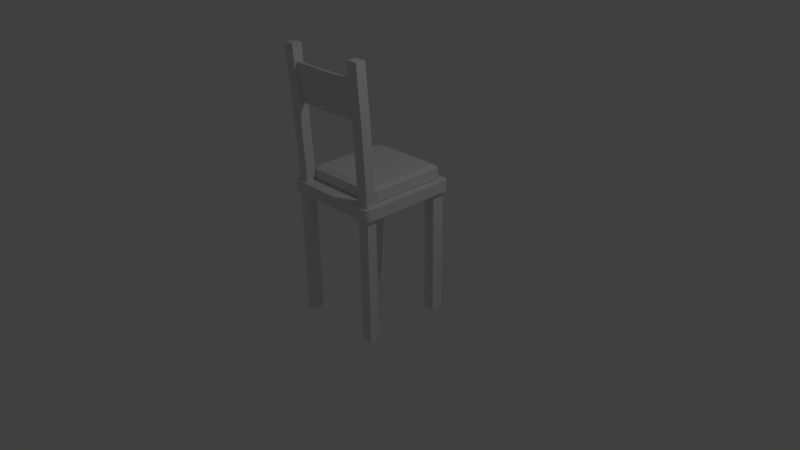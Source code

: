 # Source: chair_avec_coussin.blend  (saved by Blender 2.68.0; exported with 4.5.12 LTS)
import bpy
from mathutils import Matrix  # noqa: F401  (used for matrix-valued properties, if any)

bpy.ops.wm.read_factory_settings(use_empty=True)
scene = bpy.context.scene
scene.name = 'Scene'

# ---- collections
col_collection_1 = bpy.data.collections.new('Collection 1'); scene.collection.children.link(col_collection_1)

# ---- materials (node trees are filled in below, after node groups)
mat_material = bpy.data.materials.new('Material')
mat_material.alpha_threshold = 0.0
mat_material.use_transparent_shadow = False
mat_material.roughness = 0.5
mat_material.line_color = (0.0, 0.0, 0.0, 1.0)
mat_material_001 = bpy.data.materials.new('Material.001')
mat_material_001.alpha_threshold = 0.0
mat_material_001.use_transparent_shadow = False
mat_material_001.roughness = 0.5
mat_material_001.line_color = (0.0, 0.0, 0.0, 1.0)

# ---- material node trees

# ---- world
world_world = bpy.data.worlds.new('World'); scene.world = world_world
world_world.color = (0.05088, 0.05088, 0.05088)
world_world.use_sun_shadow = False
world_world.sun_shadow_jitter_overblur = 0.0
world_world.cycles.sampling_method = 'MANUAL'
world_world.cycles.sample_map_resolution = 256

# ---- cameras
cam_camera = bpy.data.cameras.new('Camera')
cam_camera.clip_end = 100.0
cam_camera.lens = 35.0
cam_camera.sensor_width = 32.0
cam_camera.sensor_height = 18.0
cam_camera.ortho_scale = 7.314
cam_camera.dof.focus_distance = 0.0
cam_camera.dof.aperture_fstop = 128.0

# ---- lights
light_lamp = bpy.data.lights.new('Lamp', 'POINT')
light_lamp.transmission_factor = 0.0
light_lamp.cutoff_distance = 30.0
light_lamp.energy = 100.0
light_lamp.shadow_buffer_clip_start = 1.001
light_lamp.shadow_soft_size = 0.1
light_lamp.shadow_maximum_resolution = 0.006
light_lamp.use_absolute_resolution = True
light_lamp.cycles.use_multiple_importance_sampling = False

# ---- meshes
me_cube = bpy.data.meshes.new('Cube')
me_cube.from_pydata([(-0.5261, -0.4516, 1.847), (-0.5261, 0.6188, 1.847), (0.5443, 0.6188, 1.847), (0.5443, -0.4516, 1.847), (-0.5261, -0.4516, 1.97), (-0.5261, 0.6188, 1.97), (0.5443, 0.6188, 1.97), (0.5443, -0.4516, 1.97), (0.4927, 0.6447, 1.974), (0.4927, 0.6447, 1.844), (0.4927, -0.4775, 1.974), (0.4927, -0.4775, 1.844), (-0.552, -0.3925, 1.974), (-0.552, -0.3925, 1.844), (0.5702, -0.3925, 1.974), (0.5702, -0.3925, 1.844), (0.4927, -0.3925, 1.844), (0.4927, -0.3925, 2.005), (-0.4752, 0.6447, 1.844), (-0.4752, -0.4775, 1.974), (-0.4752, 0.6447, 1.974), (-0.4752, -0.4775, 1.844), (-0.4752, -0.3925, 2.005), (-0.4752, -0.3925, 1.844), (-0.552, 0.5347, 1.974), (0.5702, 0.5347, 1.844), (-0.552, 0.5347, 1.844), (0.5702, 0.5347, 1.974), (0.4927, 0.5347, 1.844), (0.4927, 0.5347, 2.005), (-0.4752, 0.5347, 2.005), (-0.4752, 0.5347, 1.844), (0.6249, 0.6291, 1.687), (0.6249, -0.6139, 1.687), (-0.618, -0.6139, 1.687), (-0.618, 0.6291, 1.687), (0.6249, 0.6291, 1.835), (0.6249, -0.6139, 1.835), (-0.618, -0.6139, 1.835), (-0.618, 0.6291, 1.835), (-0.4799, 0.6291, 1.687), (-0.4799, -0.6139, 1.687), (-0.4799, 0.6291, 1.835), (-0.4799, -0.6139, 1.835), (0.6249, -0.4823, 1.687), (-0.618, -0.4823, 1.687), (0.6249, -0.4823, 1.835), (-0.618, -0.4823, 1.835), (-0.4799, -0.4823, 1.687), (-0.4799, -0.4823, 1.835), (-0.618, 0.4625, 1.687), (-0.618, 0.4625, 1.835), (-0.4799, 0.4625, 1.687), (0.6249, 0.4625, 1.687), (0.6249, 0.4625, 1.835), (-0.4799, 0.4625, 1.835), (0.473, 0.6291, 1.687), (0.473, -0.6139, 1.687), (0.473, 0.6291, 1.835), (0.473, -0.6139, 1.835), (0.473, -0.4823, 1.687), (0.473, -0.4823, 1.835), (0.473, 0.4625, 1.687), (0.473, 0.4625, 1.835), (0.6249, -0.6639, 1.687), (-0.618, -0.6639, 1.687), (0.6249, -0.6639, 1.835), (-0.618, -0.6639, 1.835), (-0.4799, -0.6639, 1.687), (-0.4799, -0.6639, 1.835), (0.473, -0.6639, 1.687), (0.473, -0.6639, 1.835), (0.6249, 0.6791, 1.687), (-0.618, 0.6791, 1.687), (0.6249, 0.6791, 1.835), (-0.618, 0.6791, 1.835), (-0.4799, 0.6791, 1.687), (-0.4799, 0.6791, 1.835), (0.473, 0.6791, 1.687), (0.473, 0.6791, 1.835), (-0.668, -0.6139, 1.687), (-0.668, 0.6291, 1.687), (-0.668, -0.6139, 1.835), (-0.668, 0.6291, 1.835), (-0.668, -0.4823, 1.687), (-0.668, -0.4823, 1.835), (-0.668, 0.4625, 1.687), (-0.668, 0.4625, 1.835), (-0.6478, -0.6437, 1.689), (-0.6478, -0.6437, 1.832), (-0.6478, 0.6588, 1.689), (-0.6478, 0.6588, 1.832), (0.6749, 0.6291, 1.687), (0.6749, -0.6139, 1.687), (0.6749, 0.6291, 1.835), (0.6749, -0.6139, 1.835), (0.6749, -0.4823, 1.687), (0.6749, -0.4823, 1.835), (0.6749, 0.4625, 1.687), (0.6749, 0.4625, 1.835), (0.6547, -0.6437, 1.689), (0.6547, -0.6437, 1.832), (0.6547, 0.6588, 1.689), (0.6547, 0.6588, 1.832), (0.6249, 0.6291, -1.192e-07), (0.6249, -0.6139, -1.192e-07), (-0.618, -0.6139, -1.192e-07), (-0.618, 0.6291, -1.192e-07), (-0.4799, 0.6291, -1.192e-07), (-0.4799, -0.6139, -1.192e-07), (0.6249, -0.4823, -1.192e-07), (-0.618, -0.4823, -1.192e-07), (-0.4799, -0.4823, -1.192e-07), (-0.618, 0.4625, -1.192e-07), (-0.4799, 0.4625, -1.192e-07), (0.6249, 0.4625, -1.192e-07), (0.473, 0.6291, -1.192e-07), (0.473, -0.6139, -1.192e-07), (0.473, -0.4823, -1.192e-07), (0.473, 0.4625, -1.192e-07), (0.6249, -0.6604, 2.862), (-0.618, -0.6604, 2.862), (-0.4799, -0.6604, 2.862), (0.6249, -0.5288, 2.862), (-0.618, -0.5288, 2.862), (-0.4799, -0.5288, 2.862), (0.473, -0.6604, 2.862), (0.473, -0.5288, 2.862), (0.6249, -0.6953, 3.349), (-0.618, -0.6953, 3.349), (-0.4799, -0.6953, 3.349), (0.6249, -0.5637, 3.349), (-0.618, -0.5637, 3.349), (-0.4799, -0.5637, 3.349), (0.473, -0.6953, 3.349), (0.473, -0.5637, 3.349), (0.6249, -0.7074, 3.568), (-0.618, -0.7074, 3.568), (-0.4799, -0.7074, 3.568), (0.6249, -0.5758, 3.568), (-0.618, -0.5758, 3.568), (-0.4799, -0.5758, 3.568), (0.473, -0.7074, 3.568), (0.473, -0.5758, 3.568), (0.6249, -0.5669, 1.687), (0.6249, -0.5669, 1.835), (-0.4799, -0.5669, 1.835), (-0.618, -0.5669, 1.687), (-0.618, -0.5669, 1.835), (-0.4799, -0.5669, 1.687), (0.473, -0.5669, 1.687), (0.473, -0.5669, 1.835), (-0.668, -0.5669, 1.687), (-0.668, -0.5669, 1.835), (0.6749, -0.5669, 1.687), (0.6749, -0.5669, 1.835), (0.6249, -0.5669, -1.192e-07), (-0.618, -0.5669, -1.192e-07), (-0.4799, -0.5669, -1.192e-07), (0.473, -0.5669, -1.192e-07), (0.6249, -0.6134, 2.862), (-0.4799, -0.6134, 2.862), (-0.618, -0.6134, 2.862), (0.473, -0.6134, 2.862), (0.6249, -0.6483, 3.349), (-0.4799, -0.6483, 3.349), (-0.618, -0.6483, 3.349), (0.473, -0.6483, 3.349), (0.6249, -0.6604, 3.568), (-0.4799, -0.6604, 3.568), (-0.618, -0.6604, 3.568), (0.473, -0.6604, 3.568), (0.473, -0.5246, 1.687), (0.473, -0.5246, -1.192e-07), (0.6249, -0.5246, 1.687), (0.6249, -0.5246, 1.835), (-0.4799, -0.5246, 1.835), (-0.618, -0.5246, 1.687), (-0.618, -0.5246, 1.835), (-0.4799, -0.5246, 1.687), (0.473, -0.5246, 1.835), (-0.668, -0.5246, 1.687), (-0.668, -0.5246, 1.835), (0.6749, -0.5246, 1.687), (0.6749, -0.5246, 1.835), (0.6249, -0.5246, -1.192e-07), (-0.618, -0.5246, -1.192e-07), (-0.4799, -0.5246, -1.192e-07), (0.6249, -0.5711, 2.862), (-0.4799, -0.5711, 2.862), (-0.618, -0.5711, 2.862), (0.473, -0.5711, 2.862), (0.6249, -0.606, 3.349), (-0.4799, -0.606, 3.349), (-0.618, -0.606, 3.349), (0.473, -0.606, 3.349), (0.6249, -0.6181, 3.568), (-0.4799, -0.6181, 3.568), (-0.618, -0.6181, 3.568), (0.473, -0.6181, 3.568), (0.3377, -0.5824, 2.862), (0.3377, -0.6173, 3.349), (0.3377, -0.6247, 2.862), (0.3377, -0.6596, 3.349), (-0.3034, -0.6596, 3.349), (-0.3034, -0.5824, 2.862), (-0.3034, -0.6173, 3.349), (-0.3034, -0.6247, 2.862), (0.01718, -0.6765, 3.349), (0.01718, -0.5994, 2.862), (0.01718, -0.6342, 3.349), (0.01718, -0.6417, 2.862)], [], [(24, 5, 1, 26), (8, 6, 2, 9), (14, 7, 3, 15), (19, 4, 0, 21), (28, 9, 2, 25), (30, 20, 5, 24), (20, 8, 9, 18), (7, 10, 11, 3), (31, 18, 9, 28), (27, 6, 8, 29), (4, 12, 13, 0), (27, 14, 15, 25), (11, 16, 15, 3), (19, 22, 12, 4), (21, 23, 16, 11), (7, 14, 17, 10), (10, 19, 21, 11), (29, 8, 20, 30), (5, 20, 18, 1), (26, 1, 18, 31), (10, 17, 22, 19), (0, 13, 23, 21), (12, 24, 26, 13), (16, 28, 25, 15), (22, 30, 24, 12), (23, 31, 28, 16), (14, 27, 29, 17), (6, 27, 25, 2), (17, 29, 30, 22), (13, 26, 31, 23), (41, 34, 106, 109), (176, 49, 125, 189), (64, 33, 93, 100), (59, 43, 69, 71), (67, 38, 82, 89), (56, 40, 76, 78), (150, 57, 41, 149), (151, 146, 43, 59), (34, 41, 68, 65), (178, 47, 85, 182), (52, 48, 45, 50), (55, 51, 47, 49), (32, 72, 102, 92), (75, 73, 90, 91), (62, 60, 48, 52), (63, 55, 49, 61), (34, 65, 88, 80), (172, 60, 118, 173), (42, 39, 51, 55), (44, 53, 98, 96), (56, 62, 52, 40), (58, 42, 55, 63), (177, 45, 111, 186), (46, 61, 127, 123), (43, 38, 67, 69), (58, 36, 74, 79), (53, 44, 60, 62), (54, 63, 61, 46), (62, 56, 116, 119), (36, 58, 63, 54), (68, 69, 67, 65), (70, 71, 69, 68), (64, 66, 71, 70), (57, 33, 64, 70), (147, 34, 80, 152), (37, 59, 71, 66), (41, 57, 70, 68), (36, 54, 99, 94), (77, 76, 73, 75), (79, 78, 76, 77), (74, 72, 78, 79), (39, 42, 77, 75), (72, 74, 103, 102), (42, 58, 79, 77), (32, 56, 78, 72), (40, 35, 73, 76), (86, 87, 83, 81), (81, 83, 91, 90), (181, 182, 85, 84), (84, 85, 87, 86), (82, 80, 88, 89), (51, 39, 83, 87), (35, 50, 86, 81), (39, 75, 91, 83), (65, 67, 89, 88), (73, 35, 81, 90), (50, 45, 84, 86), (47, 51, 87, 85), (154, 155, 95, 93), (98, 99, 97, 96), (92, 94, 99, 98), (93, 95, 101, 100), (94, 92, 102, 103), (54, 46, 97, 99), (66, 64, 100, 101), (74, 36, 94, 103), (174, 44, 96, 183), (37, 66, 101, 95), (53, 32, 92, 98), (145, 37, 95, 155), (158, 109, 106, 157), (108, 114, 113, 107), (156, 105, 117, 159), (104, 115, 119, 116), (40, 52, 114, 108), (60, 44, 110, 118), (50, 35, 107, 113), (149, 41, 109, 158), (56, 32, 104, 116), (144, 33, 105, 156), (53, 62, 119, 115), (33, 57, 117, 105), (35, 40, 108, 107), (45, 48, 112, 111), (32, 53, 115, 104), (52, 50, 113, 114), (121, 122, 130, 129), (125, 124, 132, 133), (38, 43, 122, 121), (49, 47, 124, 125), (148, 38, 121, 162), (151, 59, 126, 163), (59, 37, 120, 126), (175, 46, 123, 188), (134, 128, 136, 142), (131, 135, 143, 139), (162, 121, 129, 166), (163, 126, 134, 167), (188, 123, 131, 192), (189, 125, 133, 193), (123, 127, 135, 131), (126, 120, 128, 134), (169, 170, 137, 138), (168, 171, 142, 136), (133, 132, 140, 141), (129, 130, 138, 137), (166, 129, 137, 170), (167, 134, 142, 171), (192, 131, 139, 196), (193, 133, 141, 197), (43, 146, 161, 122), (172, 150, 149, 179), (180, 176, 146, 151), (38, 148, 153, 82), (57, 150, 159, 117), (34, 147, 157, 106), (177, 147, 152, 181), (80, 82, 153, 152), (183, 184, 155, 154), (33, 144, 154, 93), (175, 145, 155, 184), (187, 158, 157, 186), (185, 156, 159, 173), (179, 149, 158, 187), (174, 144, 156, 185), (178, 148, 162, 190), (180, 151, 163, 191), (37, 145, 160, 120), (190, 162, 166, 194), (191, 163, 167, 195), (120, 160, 164, 128), (122, 161, 165, 130), (197, 198, 170, 169), (196, 199, 171, 168), (194, 166, 170, 198), (195, 167, 171, 199), (128, 164, 168, 136), (130, 165, 169, 138), (146, 176, 189, 161), (148, 178, 182, 153), (150, 172, 173, 159), (147, 177, 186, 157), (152, 153, 182, 181), (144, 174, 183, 154), (145, 175, 188, 160), (160, 188, 192, 164), (161, 189, 193, 165), (164, 192, 196, 168), (165, 193, 197, 169), (60, 172, 179, 48), (61, 49, 176, 180), (45, 177, 181, 84), (96, 97, 184, 183), (46, 175, 184, 97), (112, 187, 186, 111), (110, 185, 173, 118), (48, 179, 187, 112), (44, 174, 185, 110), (47, 178, 190, 124), (61, 180, 191, 127), (124, 190, 194, 132), (127, 191, 195, 135), (141, 140, 198, 197), (139, 143, 199, 196), (132, 194, 198, 140), (135, 195, 199, 143), (200, 191, 195, 201), (207, 205, 189, 161), (207, 161, 165, 204), (204, 206, 193, 165), (209, 200, 201, 210), (163, 191, 200, 202), (163, 202, 203, 167), (167, 195, 201, 203), (211, 209, 205, 207), (211, 207, 204, 208), (208, 210, 206, 204), (189, 205, 206, 193), (205, 209, 210, 206), (202, 200, 209, 211), (202, 211, 208, 203), (203, 201, 210, 208)])
me_cube.polygons.foreach_set('material_index', [1, 1, 1, 1, 1, 1, 1, 1, 1, 1, 1, 1, 1, 1, 1, 1, 1, 1, 1, 1, 1, 1, 1, 1, 1, 1, 1, 1, 1, 1, 0, 0, 0, 0, 0, 0, 0, 0, 0, 0, 0, 0, 0, 0, 0, 0, 0, 0, 0, 0, 0, 0, 0, 0, 0, 0, 0, 0, 0, 0, 0, 0, 0, 0, 0, 0, 0, 0, 0, 0, 0, 0, 0, 0, 0, 0, 0, 0, 0, 0, 0, 0, 0, 0, 0, 0, 0, 0, 0, 0, 0, 0, 0, 0, 0, 0, 0, 0, 0, 0, 0, 0, 0, 0, 0, 0, 0, 0, 0, 0, 0, 0, 0, 0, 0, 0, 0, 0, 0, 0, 0, 0, 0, 0, 0, 0, 0, 0, 0, 0, 0, 0, 0, 0, 0, 0, 0, 0, 0, 0, 0, 0, 0, 0, 0, 0, 0, 0, 0, 0, 0, 0, 0, 0, 0, 0, 0, 0, 0, 0, 0, 0, 0, 0, 0, 0, 0, 0, 0, 0, 0, 0, 0, 0, 0, 0, 0, 0, 0, 0, 0, 0, 0, 0, 0, 0, 0, 0, 0, 0, 0, 0, 0, 0, 0, 0, 0, 0, 0, 0, 0, 0, 0, 0, 0, 0, 0, 0, 0, 0, 0, 0])
me_cube.materials.append(mat_material)
me_cube.materials.append(mat_material_001)
me_cube.use_remesh_preserve_volume = False
me_cube.use_remesh_preserve_attributes = False
me_cube.use_mirror_vertex_groups = False
me_cube.update()

# ---- objects
ob_chaise_coussin = bpy.data.objects.new('chaise_coussin', me_cube)
ob_lamp = bpy.data.objects.new('Lamp', light_lamp)
ob_camera = bpy.data.objects.new('Camera', cam_camera)

# ---- transforms, parenting, visibility, modifiers, constraints
ob_chaise_coussin.location = (-0.003453, -0.007576, -0.7837)
ob_chaise_coussin.lock_rotations_4d = False
ob_chaise_coussin.empty_display_type = 'ARROWS'
ob_chaise_coussin.lineart.crease_threshold = 0.0
ob_lamp.location = (4.076, 1.005, 5.904)
ob_lamp.rotation_euler = (0.6503, 0.05522, 1.866)
ob_lamp.lock_rotations_4d = False
ob_lamp.empty_display_type = 'ARROWS'
ob_lamp.color = (0.0, 0.0, 0.0, 0.0)
ob_lamp.lineart.crease_threshold = 0.0
ob_camera.location = (7.481, -6.508, 5.344)
ob_camera.rotation_euler = (1.109, 0.01082, 0.8149)
ob_camera.lock_rotations_4d = False
ob_camera.empty_display_type = 'ARROWS'
ob_camera.color = (0.0, 0.0, 0.0, 0.0)
ob_camera.display_type = 'WIRE'
ob_camera.lineart.crease_threshold = 0.0

# ---- collection membership
col_collection_1.objects.link(ob_chaise_coussin)
col_collection_1.objects.link(ob_lamp)
col_collection_1.objects.link(ob_camera)

# ---- scene / render settings (as saved in the file)
scene.camera = ob_camera
scene.frame_start = 1; scene.frame_end = 250; scene.frame_set(1)
scene.render.engine = 'BLENDER_EEVEE_NEXT'
scene.render.image_settings.color_mode = 'RGB'
scene.render.image_settings.compression = 90
scene.render.resolution_percentage = 50
scene.render.dither_intensity = 0.0
scene.cycles.use_denoising = False
scene.cycles.samples = 10
scene.cycles.sampling_pattern = 'TABULATED_SOBOL'
scene.cycles.light_sampling_threshold = 0.0
scene.cycles.use_adaptive_sampling = False
scene.cycles.use_light_tree = False
scene.cycles.blur_glossy = 0.0
scene.cycles.volume_bounces = 1
scene.cycles.pixel_filter_type = 'GAUSSIAN'
scene.cycles.sample_clamp_indirect = 0.0
scene.view_settings.view_transform = 'Standard'
bpy.context.view_layer.update()
